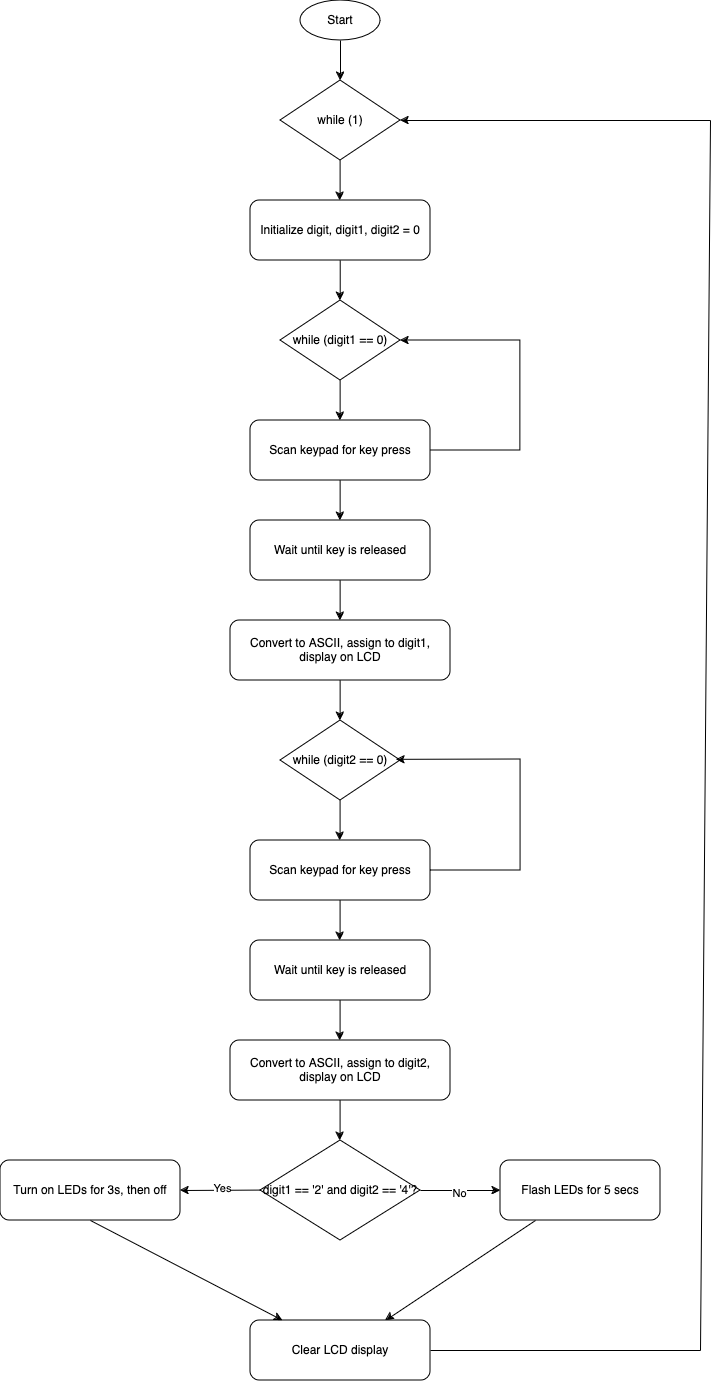

The diagram above was exported from draw.io. Its source (the exported page's mxGraphModel, read from the mxfile embedded in the PNG):
<mxGraphModel dx="2280" dy="1529" grid="1" gridSize="10" guides="1" tooltips="1" connect="1" arrows="1" fold="1" page="1" pageScale="1" pageWidth="800" pageHeight="1400" math="0" shadow="0">
  <root>
    <mxCell id="WIyWlLk6GJQsqaUBKTNV-0" />
    <mxCell id="WIyWlLk6GJQsqaUBKTNV-1" parent="WIyWlLk6GJQsqaUBKTNV-0" />
    <mxCell id="Z8IYnIWDSGzgVkhdpnKZ-0" value="Start" style="ellipse;whiteSpace=wrap;html=1;" vertex="1" parent="WIyWlLk6GJQsqaUBKTNV-1">
      <mxGeometry x="360" width="80" height="40" as="geometry" />
    </mxCell>
    <mxCell id="Z8IYnIWDSGzgVkhdpnKZ-1" value="Initialize digit, digit1, digit2 = 0" style="rounded=1;whiteSpace=wrap;html=1;" vertex="1" parent="WIyWlLk6GJQsqaUBKTNV-1">
      <mxGeometry x="310" y="200" width="180" height="60" as="geometry" />
    </mxCell>
    <mxCell id="Z8IYnIWDSGzgVkhdpnKZ-2" value="while (1)" style="rhombus;whiteSpace=wrap;html=1;" vertex="1" parent="WIyWlLk6GJQsqaUBKTNV-1">
      <mxGeometry x="340" y="80" width="120" height="80" as="geometry" />
    </mxCell>
    <mxCell id="Z8IYnIWDSGzgVkhdpnKZ-3" value="while (digit1 == 0)" style="rhombus;whiteSpace=wrap;html=1;" vertex="1" parent="WIyWlLk6GJQsqaUBKTNV-1">
      <mxGeometry x="340" y="300" width="120" height="80" as="geometry" />
    </mxCell>
    <mxCell id="Z8IYnIWDSGzgVkhdpnKZ-4" value="Scan keypad for key press" style="rounded=1;whiteSpace=wrap;html=1;" vertex="1" parent="WIyWlLk6GJQsqaUBKTNV-1">
      <mxGeometry x="310" y="420" width="180" height="60" as="geometry" />
    </mxCell>
    <mxCell id="Z8IYnIWDSGzgVkhdpnKZ-5" value="Convert to ASCII, assign to digit1, display on LCD" style="rounded=1;whiteSpace=wrap;html=1;" vertex="1" parent="WIyWlLk6GJQsqaUBKTNV-1">
      <mxGeometry x="290" y="620" width="220" height="60" as="geometry" />
    </mxCell>
    <mxCell id="Z8IYnIWDSGzgVkhdpnKZ-6" value="Wait until key is released" style="rounded=1;whiteSpace=wrap;html=1;" vertex="1" parent="WIyWlLk6GJQsqaUBKTNV-1">
      <mxGeometry x="310" y="520" width="180" height="60" as="geometry" />
    </mxCell>
    <mxCell id="Z8IYnIWDSGzgVkhdpnKZ-7" value="while (digit2 == 0)" style="rhombus;whiteSpace=wrap;html=1;" vertex="1" parent="WIyWlLk6GJQsqaUBKTNV-1">
      <mxGeometry x="340" y="720" width="120" height="80" as="geometry" />
    </mxCell>
    <mxCell id="Z8IYnIWDSGzgVkhdpnKZ-8" value="digit1 == '2' and digit2 == '4'?" style="rhombus;whiteSpace=wrap;html=1;" vertex="1" parent="WIyWlLk6GJQsqaUBKTNV-1">
      <mxGeometry x="320" y="1140" width="160" height="100" as="geometry" />
    </mxCell>
    <mxCell id="Z8IYnIWDSGzgVkhdpnKZ-9" value="Turn on LEDs for 3s, then off" style="rounded=1;whiteSpace=wrap;html=1;" vertex="1" parent="WIyWlLk6GJQsqaUBKTNV-1">
      <mxGeometry x="60" y="1160" width="180" height="60" as="geometry" />
    </mxCell>
    <mxCell id="Z8IYnIWDSGzgVkhdpnKZ-10" value="Flash LEDs for 5 secs" style="rounded=1;whiteSpace=wrap;html=1;" vertex="1" parent="WIyWlLk6GJQsqaUBKTNV-1">
      <mxGeometry x="560" y="1160" width="160" height="60" as="geometry" />
    </mxCell>
    <mxCell id="Z8IYnIWDSGzgVkhdpnKZ-11" value="Clear LCD display" style="rounded=1;whiteSpace=wrap;html=1;" vertex="1" parent="WIyWlLk6GJQsqaUBKTNV-1">
      <mxGeometry x="310" y="1320" width="180" height="60" as="geometry" />
    </mxCell>
    <mxCell id="Z8IYnIWDSGzgVkhdpnKZ-14" value="Scan keypad for key press" style="rounded=1;whiteSpace=wrap;html=1;" vertex="1" parent="WIyWlLk6GJQsqaUBKTNV-1">
      <mxGeometry x="310" y="840" width="180" height="60" as="geometry" />
    </mxCell>
    <mxCell id="Z8IYnIWDSGzgVkhdpnKZ-15" value="Wait until key is released" style="rounded=1;whiteSpace=wrap;html=1;" vertex="1" parent="WIyWlLk6GJQsqaUBKTNV-1">
      <mxGeometry x="310" y="940" width="180" height="60" as="geometry" />
    </mxCell>
    <mxCell id="Z8IYnIWDSGzgVkhdpnKZ-16" value="Convert to ASCII, assign to digit2, display on LCD" style="rounded=1;whiteSpace=wrap;html=1;" vertex="1" parent="WIyWlLk6GJQsqaUBKTNV-1">
      <mxGeometry x="290" y="1040" width="220" height="60" as="geometry" />
    </mxCell>
    <mxCell id="Z8IYnIWDSGzgVkhdpnKZ-17" value="" style="endArrow=classic;html=1;rounded=0;exitX=0.5;exitY=1;exitDx=0;exitDy=0;entryX=0.5;entryY=0;entryDx=0;entryDy=0;" edge="1" parent="WIyWlLk6GJQsqaUBKTNV-1" source="Z8IYnIWDSGzgVkhdpnKZ-0" target="Z8IYnIWDSGzgVkhdpnKZ-2">
      <mxGeometry width="50" height="50" relative="1" as="geometry">
        <mxPoint x="360" y="260" as="sourcePoint" />
        <mxPoint x="420" y="90" as="targetPoint" />
      </mxGeometry>
    </mxCell>
    <mxCell id="Z8IYnIWDSGzgVkhdpnKZ-18" value="" style="endArrow=classic;html=1;rounded=0;exitX=0.5;exitY=1;exitDx=0;exitDy=0;entryX=0.5;entryY=0;entryDx=0;entryDy=0;" edge="1" parent="WIyWlLk6GJQsqaUBKTNV-1">
      <mxGeometry width="50" height="50" relative="1" as="geometry">
        <mxPoint x="399.71" y="260" as="sourcePoint" />
        <mxPoint x="399.71" y="300" as="targetPoint" />
      </mxGeometry>
    </mxCell>
    <mxCell id="Z8IYnIWDSGzgVkhdpnKZ-19" value="" style="endArrow=classic;html=1;rounded=0;exitX=0.5;exitY=1;exitDx=0;exitDy=0;entryX=0.5;entryY=0;entryDx=0;entryDy=0;" edge="1" parent="WIyWlLk6GJQsqaUBKTNV-1">
      <mxGeometry width="50" height="50" relative="1" as="geometry">
        <mxPoint x="399.63" y="380" as="sourcePoint" />
        <mxPoint x="399.63" y="420" as="targetPoint" />
      </mxGeometry>
    </mxCell>
    <mxCell id="Z8IYnIWDSGzgVkhdpnKZ-20" value="" style="endArrow=classic;html=1;rounded=0;exitX=0.5;exitY=1;exitDx=0;exitDy=0;entryX=0.5;entryY=0;entryDx=0;entryDy=0;" edge="1" parent="WIyWlLk6GJQsqaUBKTNV-1">
      <mxGeometry width="50" height="50" relative="1" as="geometry">
        <mxPoint x="399.63" y="480" as="sourcePoint" />
        <mxPoint x="399.63" y="520" as="targetPoint" />
      </mxGeometry>
    </mxCell>
    <mxCell id="Z8IYnIWDSGzgVkhdpnKZ-21" value="" style="endArrow=classic;html=1;rounded=0;exitX=0.5;exitY=1;exitDx=0;exitDy=0;entryX=0.5;entryY=0;entryDx=0;entryDy=0;" edge="1" parent="WIyWlLk6GJQsqaUBKTNV-1">
      <mxGeometry width="50" height="50" relative="1" as="geometry">
        <mxPoint x="399.63" y="580" as="sourcePoint" />
        <mxPoint x="399.63" y="620" as="targetPoint" />
      </mxGeometry>
    </mxCell>
    <mxCell id="Z8IYnIWDSGzgVkhdpnKZ-22" value="" style="endArrow=classic;html=1;rounded=0;exitX=0.5;exitY=1;exitDx=0;exitDy=0;entryX=0.5;entryY=0;entryDx=0;entryDy=0;" edge="1" parent="WIyWlLk6GJQsqaUBKTNV-1">
      <mxGeometry width="50" height="50" relative="1" as="geometry">
        <mxPoint x="399.63" y="680" as="sourcePoint" />
        <mxPoint x="399.63" y="720" as="targetPoint" />
      </mxGeometry>
    </mxCell>
    <mxCell id="Z8IYnIWDSGzgVkhdpnKZ-23" value="" style="endArrow=classic;html=1;rounded=0;exitX=0.5;exitY=1;exitDx=0;exitDy=0;entryX=0.5;entryY=0;entryDx=0;entryDy=0;" edge="1" parent="WIyWlLk6GJQsqaUBKTNV-1">
      <mxGeometry width="50" height="50" relative="1" as="geometry">
        <mxPoint x="399.58000000000004" y="800" as="sourcePoint" />
        <mxPoint x="399.58000000000004" y="840" as="targetPoint" />
      </mxGeometry>
    </mxCell>
    <mxCell id="Z8IYnIWDSGzgVkhdpnKZ-24" value="" style="endArrow=classic;html=1;rounded=0;exitX=0.5;exitY=1;exitDx=0;exitDy=0;entryX=0.5;entryY=0;entryDx=0;entryDy=0;" edge="1" parent="WIyWlLk6GJQsqaUBKTNV-1">
      <mxGeometry width="50" height="50" relative="1" as="geometry">
        <mxPoint x="399.58000000000004" y="900" as="sourcePoint" />
        <mxPoint x="399.58000000000004" y="940" as="targetPoint" />
      </mxGeometry>
    </mxCell>
    <mxCell id="Z8IYnIWDSGzgVkhdpnKZ-25" value="" style="endArrow=classic;html=1;rounded=0;exitX=0.5;exitY=1;exitDx=0;exitDy=0;entryX=0.5;entryY=0;entryDx=0;entryDy=0;" edge="1" parent="WIyWlLk6GJQsqaUBKTNV-1">
      <mxGeometry width="50" height="50" relative="1" as="geometry">
        <mxPoint x="399.58000000000004" y="1000" as="sourcePoint" />
        <mxPoint x="399.58000000000004" y="1040" as="targetPoint" />
      </mxGeometry>
    </mxCell>
    <mxCell id="Z8IYnIWDSGzgVkhdpnKZ-26" value="" style="endArrow=classic;html=1;rounded=0;exitX=0.5;exitY=1;exitDx=0;exitDy=0;entryX=0.5;entryY=0;entryDx=0;entryDy=0;" edge="1" parent="WIyWlLk6GJQsqaUBKTNV-1">
      <mxGeometry width="50" height="50" relative="1" as="geometry">
        <mxPoint x="399.58000000000004" y="1100" as="sourcePoint" />
        <mxPoint x="399.58000000000004" y="1140" as="targetPoint" />
      </mxGeometry>
    </mxCell>
    <mxCell id="Z8IYnIWDSGzgVkhdpnKZ-27" value="" style="endArrow=classic;html=1;rounded=0;" edge="1" parent="WIyWlLk6GJQsqaUBKTNV-1">
      <mxGeometry width="50" height="50" relative="1" as="geometry">
        <mxPoint x="480" y="1190" as="sourcePoint" />
        <mxPoint x="560" y="1190" as="targetPoint" />
      </mxGeometry>
    </mxCell>
    <mxCell id="Z8IYnIWDSGzgVkhdpnKZ-28" value="No" style="edgeLabel;html=1;align=center;verticalAlign=middle;resizable=0;points=[];" vertex="1" connectable="0" parent="Z8IYnIWDSGzgVkhdpnKZ-27">
      <mxGeometry x="-0.0417" y="-2" relative="1" as="geometry">
        <mxPoint as="offset" />
      </mxGeometry>
    </mxCell>
    <mxCell id="Z8IYnIWDSGzgVkhdpnKZ-29" value="" style="endArrow=classic;html=1;rounded=0;entryX=1;entryY=0.5;entryDx=0;entryDy=0;" edge="1" parent="WIyWlLk6GJQsqaUBKTNV-1" target="Z8IYnIWDSGzgVkhdpnKZ-9">
      <mxGeometry width="50" height="50" relative="1" as="geometry">
        <mxPoint x="320" y="1189.58" as="sourcePoint" />
        <mxPoint x="250" y="1189.58" as="targetPoint" />
      </mxGeometry>
    </mxCell>
    <mxCell id="Z8IYnIWDSGzgVkhdpnKZ-30" value="Yes" style="edgeLabel;html=1;align=center;verticalAlign=middle;resizable=0;points=[];" vertex="1" connectable="0" parent="Z8IYnIWDSGzgVkhdpnKZ-29">
      <mxGeometry x="-0.0417" y="-2" relative="1" as="geometry">
        <mxPoint as="offset" />
      </mxGeometry>
    </mxCell>
    <mxCell id="Z8IYnIWDSGzgVkhdpnKZ-31" value="" style="endArrow=classic;html=1;rounded=0;exitX=0.5;exitY=1;exitDx=0;exitDy=0;" edge="1" parent="WIyWlLk6GJQsqaUBKTNV-1" source="Z8IYnIWDSGzgVkhdpnKZ-9" target="Z8IYnIWDSGzgVkhdpnKZ-11">
      <mxGeometry width="50" height="50" relative="1" as="geometry">
        <mxPoint x="370" y="1230" as="sourcePoint" />
        <mxPoint x="420" y="1180" as="targetPoint" />
      </mxGeometry>
    </mxCell>
    <mxCell id="Z8IYnIWDSGzgVkhdpnKZ-32" value="" style="endArrow=classic;html=1;rounded=0;" edge="1" parent="WIyWlLk6GJQsqaUBKTNV-1" source="Z8IYnIWDSGzgVkhdpnKZ-10" target="Z8IYnIWDSGzgVkhdpnKZ-11">
      <mxGeometry width="50" height="50" relative="1" as="geometry">
        <mxPoint x="370" y="1230" as="sourcePoint" />
        <mxPoint x="420" y="1180" as="targetPoint" />
      </mxGeometry>
    </mxCell>
    <mxCell id="Z8IYnIWDSGzgVkhdpnKZ-33" value="" style="endArrow=classic;html=1;rounded=0;exitX=0.5;exitY=1;exitDx=0;exitDy=0;entryX=0.5;entryY=0;entryDx=0;entryDy=0;" edge="1" parent="WIyWlLk6GJQsqaUBKTNV-1">
      <mxGeometry width="50" height="50" relative="1" as="geometry">
        <mxPoint x="399.59999999999997" y="160" as="sourcePoint" />
        <mxPoint x="399.59999999999997" y="200" as="targetPoint" />
      </mxGeometry>
    </mxCell>
    <mxCell id="Z8IYnIWDSGzgVkhdpnKZ-34" value="" style="endArrow=none;html=1;rounded=0;" edge="1" parent="WIyWlLk6GJQsqaUBKTNV-1" source="Z8IYnIWDSGzgVkhdpnKZ-11">
      <mxGeometry width="50" height="50" relative="1" as="geometry">
        <mxPoint x="440" y="940" as="sourcePoint" />
        <mxPoint x="760" y="1350" as="targetPoint" />
      </mxGeometry>
    </mxCell>
    <mxCell id="Z8IYnIWDSGzgVkhdpnKZ-35" value="" style="endArrow=none;html=1;rounded=0;" edge="1" parent="WIyWlLk6GJQsqaUBKTNV-1">
      <mxGeometry width="50" height="50" relative="1" as="geometry">
        <mxPoint x="760" y="1350" as="sourcePoint" />
        <mxPoint x="770" y="120" as="targetPoint" />
      </mxGeometry>
    </mxCell>
    <mxCell id="Z8IYnIWDSGzgVkhdpnKZ-36" value="" style="endArrow=classic;html=1;rounded=0;" edge="1" parent="WIyWlLk6GJQsqaUBKTNV-1" target="Z8IYnIWDSGzgVkhdpnKZ-2">
      <mxGeometry width="50" height="50" relative="1" as="geometry">
        <mxPoint x="770" y="120" as="sourcePoint" />
        <mxPoint x="630" y="300" as="targetPoint" />
      </mxGeometry>
    </mxCell>
    <mxCell id="Z8IYnIWDSGzgVkhdpnKZ-37" value="" style="endArrow=classic;html=1;rounded=0;exitX=1;exitY=0.5;exitDx=0;exitDy=0;" edge="1" parent="WIyWlLk6GJQsqaUBKTNV-1" source="Z8IYnIWDSGzgVkhdpnKZ-4" target="Z8IYnIWDSGzgVkhdpnKZ-3">
      <mxGeometry width="50" height="50" relative="1" as="geometry">
        <mxPoint x="380" y="600" as="sourcePoint" />
        <mxPoint x="580" y="760" as="targetPoint" />
        <Array as="points">
          <mxPoint x="580" y="450" />
          <mxPoint x="580" y="340" />
        </Array>
      </mxGeometry>
    </mxCell>
    <mxCell id="Z8IYnIWDSGzgVkhdpnKZ-38" value="" style="endArrow=classic;html=1;rounded=0;entryX=0.965;entryY=0.492;entryDx=0;entryDy=0;entryPerimeter=0;" edge="1" parent="WIyWlLk6GJQsqaUBKTNV-1" source="Z8IYnIWDSGzgVkhdpnKZ-14" target="Z8IYnIWDSGzgVkhdpnKZ-7">
      <mxGeometry width="50" height="50" relative="1" as="geometry">
        <mxPoint x="570" y="800" as="sourcePoint" />
        <mxPoint x="550" y="750" as="targetPoint" />
        <Array as="points">
          <mxPoint x="580" y="870" />
          <mxPoint x="580" y="759" />
        </Array>
      </mxGeometry>
    </mxCell>
  </root>
</mxGraphModel>